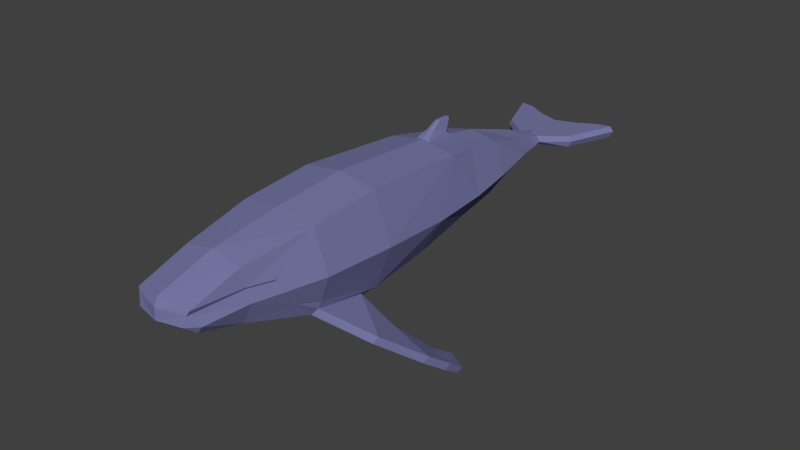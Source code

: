 # Source: Whale.blend  (saved by Blender 3.4.6; exported with 4.5.12 LTS)
import bpy
from mathutils import Matrix  # noqa: F401  (used for matrix-valued properties, if any)

bpy.ops.wm.read_factory_settings(use_empty=True)
scene = bpy.context.scene
scene.name = 'Scene'

# ---- collections
col_collection_1 = bpy.data.collections.new('Collection 1'); scene.collection.children.link(col_collection_1)

# ---- materials (node trees are filled in below, after node groups)
mat_top = bpy.data.materials.new('Top')
mat_top.alpha_threshold = 0.0
mat_top.diffuse_color = (0.1869, 0.1907, 0.3844, 1.0)
mat_top.roughness = 0.5

# ---- material node trees

# ---- world
world_world = bpy.data.worlds.new('World'); scene.world = world_world
world_world.color = (0.05088, 0.05088, 0.05088)
world_world.use_sun_shadow = False
world_world.sun_shadow_jitter_overblur = 0.0
world_world.cycles.sampling_method = 'NONE'
world_world.cycles.sample_map_resolution = 256
world_world.light_settings.ao_factor = 0.7238

# ---- meshes
me_cylinder = bpy.data.meshes.new('Cylinder')
me_cylinder.from_pydata([(0.7071, 0.1336, -0.7825), (0.6276, 1.372, -0.7031), (1.0, 0.1336, -4.57e-08), (0.9221, 1.517, -0.1028), (0.7071, 0.1336, 0.8903), (0.6452, 2.134, 0.7555), (0.4167, 3.544, -0.4935), (0.7141, 3.544, -0.04952), (0.4833, 3.544, 0.4955), (0.2638, 4.521, -0.3218), (0.4873, 4.521, -0.0512), (0.2705, 4.521, 0.1802), (0.1303, 5.118, -0.2413), (0.2977, 5.118, -0.1554), (0.183, 5.118, 0.01618), (0.1004, 5.347, -0.2337), (0.25, 5.347, -0.1559), (0.1793, 5.347, -0.05302), (0.6494, 5.719, -0.05543), (0.7109, 5.719, -0.1505), (0.6494, 5.719, -0.2707), (1.003, 6.644, -0.2707), (0.3939, 6.391, -0.2707), (1.062, 6.658, -0.1487), (1.003, 6.644, -0.05543), (0.3861, 6.389, -0.05543), (0.4087, 6.394, -0.1597), (0.7988, 5.954, -0.15), (0.8867, 6.189, -0.1496), (0.9746, 6.423, -0.1491), (0.9146, 6.413, -0.05543), (0.8262, 6.182, -0.05543), (0.7378, 5.95, -0.05543), (0.9146, 6.413, -0.2707), (0.8262, 6.182, -0.2707), (0.7378, 5.95, -0.2707), (0.282, 5.644, -0.05543), (0.4495, 6.081, -0.05543), (0.3912, 6.264, -0.05543), (0.4082, 5.884, -0.05543), (0.3897, 5.88, -0.2707), (0.3916, 6.249, -0.2707), (0.2608, 5.641, -0.2707), (0.4396, 6.063, -0.2707), (0.5642, 2.761, 0.6426), (0.0626, 2.357, 0.9662), (0.9623, -1.188, 0.05643), (0.7071, -1.188, 0.7817), (0.8181, 2.637, -0.1114), (0.5443, -2.461, 0.6126), (0.1317, 2.134, 0.8428), (0.1442, 2.761, 0.7243), (0.5203, -3.363, 0.3346), (0.5221, 2.684, -0.5394), (0.798, -1.188, -0.4085), (0.6126, -2.461, 0.323), (0.8371, -1.794, 0.07732), (0.7625, -1.595, -0.257), (0.7256, -1.961, 0.2812), (0.6308, -0.2113, -0.8552), (0.6873, -1.293, -0.6319), (0.5371, -2.439, -0.2811), (0.68, -2.439, 0.08236), (0.8072, -1.839, 0.06092), (0.5196, -3.252, -0.05208), (0.6132, -3.257, 0.07906), (0.4779, -3.395, 0.2542), (0.4386, -3.438, 0.08102), (0.7712, -1.223, -0.5245), (0.6, -2.439, 0.29), (0.7043, -1.989, 0.251), (0.7384, -1.659, -0.2509), (0.1004, 2.654, 0.8805), (0.04682, 2.536, 1.076), (0.06167, 2.772, 1.07), (0.6947, -0.2036, -0.7644), (1.17, -0.09294, -1.266), (1.463, -0.8293, -1.043), (1.526, -0.7612, -0.9354), (1.23, -0.07427, -1.175), (1.528, 0.3994, -1.788), (1.879, -0.1463, -1.564), (1.931, -0.06963, -1.457), (1.584, 0.4267, -1.697), (1.643, 0.8257, -2.06), (1.984, 0.2649, -1.86), (2.031, 0.3338, -1.746), (1.695, 0.8465, -1.965), (1.978, 0.6067, -2.094), (2.019, 0.6641, -1.995), (0.7641, 6.606, -0.05543), (0.7743, 6.609, -0.2707), (0.7685, 6.602, -0.1542), (4.441e-16, 0.1336, -1.0), (9.984e-17, 1.372, -0.8485), (-0.7071, 0.1336, -0.7825), (-0.6276, 1.372, -0.7031), (-1.0, 0.1336, -4.57e-08), (-0.9221, 1.517, -0.1028), (-0.7071, 0.1336, 0.8903), (-0.6452, 2.134, 0.7555), (1.323e-23, 0.1336, 1.0), (-4.497e-16, 2.134, 0.8652), (-0.4167, 3.544, -0.4935), (-4.242e-16, 3.544, -0.6033), (-0.7141, 3.544, -0.04952), (-0.4833, 3.544, 0.4955), (-7.128e-16, 3.544, 0.6052), (-0.2638, 4.521, -0.3218), (-6.274e-16, 4.521, -0.4315), (-0.4873, 4.521, -0.0512), (-0.2705, 4.521, 0.1802), (-8.172e-16, 4.521, 0.2899), (-0.1303, 5.118, -0.2413), (-7.598e-16, 5.118, -0.3228), (-0.2977, 5.118, -0.1554), (-0.183, 5.118, 0.01618), (-8.486e-16, 5.118, 0.07699), (-0.1004, 5.347, -0.2337), (-8.191e-16, 5.347, -0.2854), (-0.25, 5.347, -0.1559), (-0.1793, 5.347, -0.05302), (-8.773e-16, 5.347, -0.02331), (-8.904e-16, 5.654, -0.2707), (-0.6494, 5.719, -0.05543), (-0.7109, 5.719, -0.1505), (-9.382e-16, 5.654, -0.05543), (-0.6494, 5.719, -0.2707), (-1.003, 6.644, -0.2707), (-1.024e-15, 6.254, -0.2707), (-1.047e-15, 6.254, -0.1673), (-1.071e-15, 6.254, -0.05543), (-0.3939, 6.391, -0.2707), (-1.062, 6.658, -0.1487), (-1.003, 6.644, -0.05543), (-0.3861, 6.389, -0.05543), (-0.4087, 6.394, -0.1597), (-0.7988, 5.954, -0.15), (-0.8867, 6.189, -0.1496), (-0.9746, 6.423, -0.1491), (-0.9146, 6.413, -0.05543), (-0.8262, 6.182, -0.05543), (-0.7378, 5.95, -0.05543), (-0.9146, 6.413, -0.2707), (-0.8262, 6.182, -0.2707), (-0.7378, 5.95, -0.2707), (-9.678e-16, 5.787, -0.05543), (-1.011e-15, 5.98, -0.05543), (-1.044e-15, 6.132, -0.05543), (-0.282, 5.644, -0.05543), (-0.4495, 6.081, -0.05543), (-0.3912, 6.264, -0.05543), (-0.4082, 5.884, -0.05543), (-9.873e-16, 6.09, -0.2707), (-9.519e-16, 5.931, -0.2707), (-9.186e-16, 5.781, -0.2707), (-0.3897, 5.88, -0.2707), (-0.3916, 6.249, -0.2707), (-0.2608, 5.641, -0.2707), (-0.4396, 6.063, -0.2707), (-0.5642, 2.761, 0.6426), (-0.0626, 2.357, 0.9662), (-0.9623, -1.188, 0.05643), (-0.7071, -1.188, 0.7817), (3.176e-16, -1.188, 0.8914), (-0.8181, 2.637, -0.1114), (-5.235e-16, 2.35, 0.9808), (-5.764e-16, 2.694, 0.8756), (-0.5443, -2.461, 0.6126), (6.378e-16, -2.461, 0.7223), (-2.331e-16, 2.684, -0.661), (-0.1317, 2.134, 0.8428), (-0.1442, 2.761, 0.7243), (-0.5203, -3.363, 0.3346), (9.256e-16, -3.458, 0.4226), (-5.638e-16, 2.761, 0.7523), (-0.5221, 2.684, -0.5394), (-0.798, -1.188, -0.4085), (-0.6126, -2.461, 0.323), (-0.8371, -1.794, 0.07732), (-0.7625, -1.595, -0.257), (-0.7256, -1.961, 0.2812), (4.841e-16, -0.06284, -0.9836), (-0.6308, -0.2113, -0.8552), (-0.6873, -1.293, -0.6319), (7.018e-16, -1.293, -0.7343), (8.785e-16, -2.439, -0.3834), (-0.5371, -2.439, -0.2811), (-0.68, -2.439, 0.08236), (1.008e-15, -3.252, -0.1544), (-0.8072, -1.839, 0.06092), (-0.5196, -3.252, -0.05208), (-0.6132, -3.257, 0.07906), (-0.4779, -3.395, 0.2542), (9.746e-16, -3.527, 0.2708), (1.02e-15, -3.536, 0.07467), (-0.4386, -3.438, 0.08102), (-0.7712, -1.223, -0.5245), (-0.6, -2.439, 0.29), (-0.7043, -1.989, 0.251), (-0.7384, -1.659, -0.2509), (-0.1004, 2.654, 0.8805), (-5.878e-16, 2.53, 1.091), (-0.04682, 2.536, 1.076), (-0.06167, 2.772, 1.07), (-6.47e-16, 2.806, 1.081), (-0.6947, -0.2036, -0.7644), (-1.17, -0.09294, -1.266), (-1.463, -0.8293, -1.043), (-1.526, -0.7612, -0.9354), (-1.23, -0.07427, -1.175), (-1.528, 0.3994, -1.788), (-1.879, -0.1463, -1.564), (-1.931, -0.06963, -1.457), (-1.584, 0.4267, -1.697), (-1.643, 0.8257, -2.06), (-1.984, 0.2649, -1.86), (-2.031, 0.3338, -1.746), (-1.695, 0.8465, -1.965), (-1.978, 0.6067, -2.094), (-2.019, 0.6641, -1.995), (-0.7641, 6.606, -0.05543), (-0.7743, 6.609, -0.2707), (-0.7685, 6.602, -0.1542)], [], [(93, 94, 1, 0), (0, 1, 3, 2), (2, 3, 5, 4), (4, 5, 50, 102, 101), (53, 170, 104, 6), (45, 72, 73), (44, 48, 7, 8), (175, 51, 44, 8, 107), (48, 53, 6, 7), (112, 11, 14, 117), (8, 7, 10, 11), (6, 104, 109, 9), (107, 8, 11, 112), (7, 6, 9, 10), (10, 9, 12, 13), (11, 10, 13, 14), (9, 109, 114, 12), (14, 13, 16, 17), (13, 12, 15, 16), (117, 14, 17, 122), (12, 114, 119, 15), (17, 18, 36), (38, 30, 24, 90), (15, 119, 123), (122, 17, 126), (17, 16, 19, 18), (155, 40, 42, 123), (19, 20, 35, 27), (30, 29, 23, 24), (29, 33, 21, 23), (22, 129, 130, 26), (16, 15, 20, 19), (28, 34, 33, 29), (26, 130, 131, 25), (27, 35, 34, 28), (23, 92, 90, 24), (21, 91, 92, 23), (32, 27, 28, 31), (15, 123, 42), (18, 19, 27, 32), (31, 28, 29, 30), (36, 18, 32, 39), (39, 32, 31, 37), (37, 31, 30, 38), (148, 38, 25, 131), (126, 36, 39, 146), (146, 39, 37, 147), (126, 17, 36), (147, 37, 38, 148), (129, 22, 41, 153), (153, 41, 43, 154), (154, 43, 40, 155), (43, 34, 35, 40), (40, 35, 20, 42), (20, 15, 42), (91, 21, 33, 41), (41, 33, 34, 43), (2, 4, 47, 46), (4, 101, 164, 47), (51, 175, 167, 72), (49, 169, 174, 52), (1, 94, 170, 53), (5, 3, 48, 44), (47, 164, 169, 49), (50, 5, 44, 51), (3, 1, 53, 48), (93, 0, 59, 182), (52, 174, 194, 66), (55, 52, 66, 69), (56, 58, 70, 63), (0, 2, 46, 54), (47, 49, 55, 58), (55, 49, 52), (46, 47, 58, 56), (58, 55, 69, 70), (54, 57, 71, 68), (57, 56, 63, 71), (0, 54, 68, 75), (54, 46, 56, 57), (182, 59, 60, 185), (70, 69, 62), (185, 60, 61, 186), (195, 67, 66, 194), (61, 62, 65, 64), (62, 69, 66, 65), (186, 61, 64, 189), (65, 66, 67), (189, 64, 67, 195), (64, 65, 67), (63, 70, 62), (61, 60, 71, 62), (62, 71, 63), (60, 68, 71), (102, 50, 45, 166), (50, 51, 72, 45), (202, 73, 74, 205), (166, 45, 73, 202), (72, 167, 205, 74), (72, 74, 73), (75, 68, 78, 79), (59, 0, 75), (79, 78, 82, 83), (68, 60, 77, 78), (59, 75, 79, 76), (60, 59, 76, 77), (80, 83, 87, 84), (78, 77, 81, 82), (76, 79, 83, 80), (77, 76, 80, 81), (85, 88, 89, 86), (81, 80, 84, 85), (83, 82, 86, 87), (82, 81, 85, 86), (88, 84, 87, 89), (87, 86, 89), (85, 84, 88), (25, 38, 90), (91, 22, 26, 92), (22, 91, 41), (92, 26, 25, 90), (93, 95, 96, 94), (95, 97, 98, 96), (97, 99, 100, 98), (99, 101, 102, 171, 100), (176, 103, 104, 170), (161, 203, 201), (160, 106, 105, 165), (175, 107, 106, 160, 172), (165, 105, 103, 176), (112, 117, 116, 111), (106, 111, 110, 105), (103, 108, 109, 104), (107, 112, 111, 106), (105, 110, 108, 103), (110, 115, 113, 108), (111, 116, 115, 110), (108, 113, 114, 109), (116, 121, 120, 115), (115, 120, 118, 113), (117, 122, 121, 116), (113, 118, 119, 114), (121, 149, 124), (151, 221, 134, 140), (118, 123, 119), (122, 126, 121), (121, 124, 125, 120), (155, 123, 158, 156), (125, 137, 145, 127), (140, 134, 133, 139), (139, 133, 128, 143), (132, 136, 130, 129), (120, 125, 127, 118), (138, 139, 143, 144), (136, 135, 131, 130), (137, 138, 144, 145), (133, 134, 221, 223), (128, 133, 223, 222), (142, 141, 138, 137), (118, 158, 123), (124, 142, 137, 125), (141, 140, 139, 138), (149, 152, 142, 124), (152, 150, 141, 142), (150, 151, 140, 141), (148, 131, 135, 151), (126, 146, 152, 149), (146, 147, 150, 152), (126, 149, 121), (147, 148, 151, 150), (129, 153, 157, 132), (153, 154, 159, 157), (154, 155, 156, 159), (159, 156, 145, 144), (156, 158, 127, 145), (127, 158, 118), (222, 157, 143, 128), (157, 159, 144, 143), (97, 162, 163, 99), (99, 163, 164, 101), (172, 201, 167, 175), (168, 173, 174, 169), (96, 176, 170, 94), (100, 160, 165, 98), (163, 168, 169, 164), (171, 172, 160, 100), (98, 165, 176, 96), (93, 182, 183, 95), (173, 193, 194, 174), (178, 198, 193, 173), (179, 190, 199, 181), (95, 177, 162, 97), (163, 181, 178, 168), (178, 173, 168), (162, 179, 181, 163), (181, 199, 198, 178), (177, 197, 200, 180), (180, 200, 190, 179), (95, 206, 197, 177), (177, 180, 179, 162), (182, 185, 184, 183), (199, 188, 198), (185, 186, 187, 184), (195, 194, 193, 196), (187, 191, 192, 188), (188, 192, 193, 198), (186, 189, 191, 187), (192, 196, 193), (189, 195, 196, 191), (191, 196, 192), (190, 188, 199), (187, 188, 200, 184), (188, 190, 200), (184, 200, 197), (102, 166, 161, 171), (171, 161, 201, 172), (202, 205, 204, 203), (166, 202, 203, 161), (201, 204, 205, 167), (201, 203, 204), (206, 210, 209, 197), (183, 206, 95), (210, 214, 213, 209), (197, 209, 208, 184), (183, 207, 210, 206), (184, 208, 207, 183), (211, 215, 218, 214), (209, 213, 212, 208), (207, 211, 214, 210), (208, 212, 211, 207), (216, 217, 220, 219), (212, 216, 215, 211), (214, 218, 217, 213), (213, 217, 216, 212), (219, 220, 218, 215), (218, 220, 217), (216, 219, 215), (135, 221, 151), (222, 223, 136, 132), (132, 157, 222), (223, 221, 135, 136)])
me_cylinder.polygons.foreach_set('material_index', [0, 0, 0, 0, 0, 0, 0, 0, 0, 0, 0, 0, 0, 0, 0, 0, 0, 0, 0, 0, 0, 0, 0, 0, 0, 0, 0, 0, 0, 0, 0, 0, 0, 0, 0, 0, 0, 0, 0, 0, 0, 0, 0, 0, 0, 0, 0, 0, 0, 0, 0, 0, 0, 0, 0, 0, 0, 0, 0, 0, 0, 0, 0, 0, 0, 0, 0, 0, 0, 0, 0, 0, 0, 0, 0, 0, 0, 0, 0, 1, 1, 1, 1, 1, 1, 1, 1, 1, 1, 1, 1, 1, 0, 0, 0, 0, 0, 0, 0, 0, 0, 0, 0, 0, 0, 0, 0, 0, 0, 0, 0, 0, 0, 0, 0, 0, 0, 0, 0, 0, 0, 0, 0, 0, 0, 0, 0, 0, 0, 0, 0, 0, 0, 0, 0, 0, 0, 0, 0, 0, 0, 0, 0, 0, 0, 0, 0, 0, 0, 0, 0, 0, 0, 0, 0, 0, 0, 0, 0, 0, 0, 0, 0, 0, 0, 0, 0, 0, 0, 0, 0, 0, 0, 0, 0, 0, 0, 0, 0, 0, 0, 0, 0, 0, 0, 0, 0, 0, 0, 0, 0, 0, 0, 0, 0, 0, 0, 0, 0, 1, 1, 1, 1, 1, 1, 1, 1, 1, 1, 1, 1, 1, 0, 0, 0, 0, 0, 0, 0, 0, 0, 0, 0, 0, 0, 0, 0, 0, 0, 0, 0, 0, 0, 0, 0, 0, 0, 0, 0, 0])
_uv = me_cylinder.uv_layers.new(name='UVMap')
_uv.uv.foreach_set('vector', [0.1947, 0.4346, 0.2657, 0.3411, 0.3155, 0.382, 0.2458, 0.4722, 0.2458, 0.4722, 0.3155, 0.382, 0.3765, 0.4116, 0.3009, 0.5162, 0.3009, 0.5162, 0.3765, 0.4116, 0.4936, 0.4197, 0.3607, 0.5718, 0.3607, 0.5718, 0.4936, 0.4197, 0.5468, 0.4526, 0.5573, 0.4638, 0.4042, 0.62, 0.4051, 0.276, 0.3613, 0.236, 0.4287, 0.1684, 0.462, 0.2013, 0.5764, 0.4403, 0.5902, 0.4019, 0.5984, 0.4303, 0.5314, 0.3551, 0.4466, 0.3156, 0.5077, 0.2373, 0.5648, 0.2688, 0.6, 0.378, 0.5816, 0.376, 0.5314, 0.3551, 0.5648, 0.2688, 0.6192, 0.2811, 0.4466, 0.3156, 0.4051, 0.276, 0.462, 0.2013, 0.5077, 0.2373, 0.6327, 0.1617, 0.5993, 0.1542, 0.6173, 0.08192, 0.6395, 0.08682, 0.5648, 0.2688, 0.5077, 0.2373, 0.565, 0.1412, 0.5993, 0.1542, 0.462, 0.2013, 0.4287, 0.1684, 0.5107, 0.0925, 0.5344, 0.1156, 0.6192, 0.2811, 0.5648, 0.2688, 0.5993, 0.1542, 0.6327, 0.1617, 0.5077, 0.2373, 0.462, 0.2013, 0.5344, 0.1156, 0.565, 0.1412, 0.565, 0.1412, 0.5344, 0.1156, 0.5776, 0.05696, 0.5942, 0.07235, 0.5993, 0.1542, 0.565, 0.1412, 0.5942, 0.07235, 0.6173, 0.08192, 0.5344, 0.1156, 0.5107, 0.0925, 0.5641, 0.04462, 0.5776, 0.05696, 0.6173, 0.08192, 0.5942, 0.07235, 0.6086, 0.04833, 0.6219, 0.05414, 0.5942, 0.07235, 0.5776, 0.05696, 0.594, 0.03507, 0.6086, 0.04833, 0.6395, 0.08682, 0.6173, 0.08192, 0.6219, 0.05414, 0.6425, 0.05801, 0.5776, 0.05696, 0.5641, 0.04462, 0.5843, 0.02604, 0.594, 0.03507, 0.8708, 0.4726, 0.9079, 0.4259, 0.9003, 0.4625, 0.9621, 0.4517, 0.977, 0.3996, 1.0, 0.3909, 0.9961, 0.4146, 0.8264, 0.1443, 0.8262, 0.1327, 0.8582, 0.1327, 0.8705, 0.4906, 0.8708, 0.4726, 0.9013, 0.4906, 0.8128, 0.1642, 0.8243, 0.1614, 0.8586, 0.2031, 0.8495, 0.2076, 0.8714, 0.1327, 0.8799, 0.172, 0.8569, 0.159, 0.8582, 0.1327, 0.8586, 0.2031, 0.864, 0.1931, 0.8816, 0.2054, 0.876, 0.2172, 0.9095, 0.2525, 0.9179, 0.2447, 0.9402, 0.2576, 0.9317, 0.2653, 0.9179, 0.2447, 0.922, 0.2318, 0.9439, 0.2439, 0.9402, 0.2576, 0.931, 0.1801, 0.9235, 0.1327, 0.9352, 0.1327, 0.943, 0.1791, 0.8243, 0.1614, 0.8264, 0.1443, 0.864, 0.1931, 0.8586, 0.2031, 0.8965, 0.2313, 0.9015, 0.2187, 0.922, 0.2318, 0.9179, 0.2447, 0.943, 0.1791, 0.9352, 0.1327, 0.9476, 0.1327, 0.9531, 0.1749, 0.876, 0.2172, 0.8816, 0.2054, 0.9015, 0.2187, 0.8965, 0.2313, 0.9568, 0.2487, 0.953, 0.2193, 0.9626, 0.2174, 0.9654, 0.2416, 0.9439, 0.2439, 0.9421, 0.2217, 0.953, 0.2193, 0.9568, 0.2487, 0.8672, 0.2244, 0.876, 0.2172, 0.8965, 0.2313, 0.888, 0.239, 0.8264, 0.1443, 0.8582, 0.1327, 0.8569, 0.159, 0.8495, 0.2076, 0.8586, 0.2031, 0.876, 0.2172, 0.8672, 0.2244, 0.888, 0.239, 0.8965, 0.2313, 0.9179, 0.2447, 0.9095, 0.2525, 0.9003, 0.4625, 0.9079, 0.4259, 0.9309, 0.4172, 0.9243, 0.45, 0.9243, 0.45, 0.9309, 0.4172, 0.9539, 0.4084, 0.9439, 0.4459, 0.9439, 0.4459, 0.9539, 0.4084, 0.977, 0.3996, 0.9621, 0.4517, 0.9489, 0.4906, 0.9621, 0.4517, 0.9745, 0.4522, 0.9611, 0.4906, 0.9013, 0.4906, 0.9003, 0.4625, 0.9243, 0.45, 0.9146, 0.4906, 0.9146, 0.4906, 0.9243, 0.45, 0.9439, 0.4459, 0.9338, 0.4906, 0.9013, 0.4906, 0.8708, 0.4726, 0.9003, 0.4625, 0.9338, 0.4906, 0.9439, 0.4459, 0.9621, 0.4517, 0.9489, 0.4906, 0.9235, 0.1327, 0.931, 0.1801, 0.9168, 0.1768, 0.9043, 0.1327, 0.9043, 0.1327, 0.9168, 0.1768, 0.8973, 0.1789, 0.8871, 0.1327, 0.8871, 0.1327, 0.8973, 0.1789, 0.8799, 0.172, 0.8714, 0.1327, 0.8973, 0.1789, 0.9015, 0.2187, 0.8816, 0.2054, 0.8799, 0.172, 0.8799, 0.172, 0.8816, 0.2054, 0.864, 0.1931, 0.8569, 0.159, 0.864, 0.1931, 0.8264, 0.1443, 0.8569, 0.159, 0.9421, 0.2217, 0.9439, 0.2439, 0.922, 0.2318, 0.9168, 0.1768, 0.9168, 0.1768, 0.922, 0.2318, 0.9015, 0.2187, 0.8973, 0.1789, 0.3009, 0.5162, 0.3607, 0.5718, 0.2741, 0.6405, 0.233, 0.5972, 0.3607, 0.5718, 0.4042, 0.62, 0.3084, 0.6923, 0.2741, 0.6405, 0.5816, 0.376, 0.6, 0.378, 0.6033, 0.3945, 0.5902, 0.4019, 0.195, 0.6966, 0.2121, 0.735, 0.1421, 0.7508, 0.1491, 0.721, 0.3155, 0.382, 0.2657, 0.3411, 0.3613, 0.236, 0.4051, 0.276, 0.4936, 0.4197, 0.3765, 0.4116, 0.4466, 0.3156, 0.5314, 0.3551, 0.2741, 0.6405, 0.3084, 0.6923, 0.2121, 0.735, 0.195, 0.6966, 0.5468, 0.4526, 0.4936, 0.4197, 0.5314, 0.3551, 0.5816, 0.376, 0.3765, 0.4116, 0.3155, 0.382, 0.4051, 0.276, 0.4466, 0.3156, 0.1947, 0.4346, 0.2458, 0.4722, 0.2222, 0.4894, 0.1856, 0.4493, 0.1491, 0.721, 0.1421, 0.7508, 0.1305, 0.751, 0.1435, 0.7203, 0.1804, 0.6814, 0.1491, 0.721, 0.1435, 0.7203, 0.1794, 0.6786, 0.2018, 0.6308, 0.2032, 0.6524, 0.1998, 0.6527, 0.1982, 0.6327, 0.2458, 0.4722, 0.3009, 0.5162, 0.233, 0.5972, 0.2044, 0.5724, 0.2741, 0.6405, 0.195, 0.6966, 0.1804, 0.6814, 0.2032, 0.6524, 0.1804, 0.6814, 0.195, 0.6966, 0.1491, 0.721, 0.233, 0.5972, 0.2741, 0.6405, 0.2032, 0.6524, 0.2018, 0.6308, 0.2032, 0.6524, 0.1804, 0.6814, 0.1794, 0.6786, 0.1998, 0.6527, 0.2044, 0.5724, 0.1917, 0.6033, 0.1882, 0.6072, 0.1957, 0.5686, 0.1917, 0.6033, 0.2018, 0.6308, 0.1982, 0.6327, 0.1882, 0.6072, 0.2458, 0.4722, 0.2044, 0.5724, 0.1957, 0.5686, 0.2296, 0.4943, 0.2044, 0.5724, 0.233, 0.5972, 0.2018, 0.6308, 0.1917, 0.6033, 0.1856, 0.4493, 0.2222, 0.4894, 0.1839, 0.5666, 0.1335, 0.5415, 0.1998, 0.6527, 0.1794, 0.6786, 0.1679, 0.6677, 0.1335, 0.5415, 0.1839, 0.5666, 0.1435, 0.6513, 0.1003, 0.6403, 0.1107, 0.7493, 0.133, 0.7177, 0.1435, 0.7203, 0.1305, 0.751, 0.1435, 0.6513, 0.1679, 0.6677, 0.1408, 0.707, 0.1327, 0.7037, 0.1679, 0.6677, 0.1794, 0.6786, 0.1435, 0.7203, 0.1408, 0.707, 0.1003, 0.6403, 0.1435, 0.6513, 0.1327, 0.7037, 0.09588, 0.7121, 0.1408, 0.707, 0.1435, 0.7203, 0.133, 0.7177, 0.09588, 0.7121, 0.1327, 0.7037, 0.133, 0.7177, 0.1107, 0.7493, 0.1327, 0.7037, 0.1408, 0.707, 0.133, 0.7177, 0.1982, 0.6327, 0.1998, 0.6527, 0.1679, 0.6677, 0.1435, 0.6513, 0.1839, 0.5666, 0.1882, 0.6072, 0.1679, 0.6677, 0.1679, 0.6677, 0.1882, 0.6072, 0.1982, 0.6327, 0.1839, 0.5666, 0.1957, 0.5686, 0.1882, 0.6072, 0.5573, 0.4638, 0.5468, 0.4526, 0.5764, 0.4403, 0.5807, 0.4467, 0.5468, 0.4526, 0.5816, 0.376, 0.5902, 0.4019, 0.5764, 0.4403, 0.6017, 0.4348, 0.5984, 0.4303, 0.6119, 0.4143, 0.6194, 0.4139, 0.5807, 0.4467, 0.5764, 0.4403, 0.5984, 0.4303, 0.6017, 0.4348, 0.5902, 0.4019, 0.6033, 0.3945, 0.6194, 0.4139, 0.6119, 0.4143, 0.5902, 0.4019, 0.6119, 0.4143, 0.5984, 0.4303, 0.8705, 0.5094, 0.8269, 0.621, 0.7734, 0.5407, 0.8029, 0.4683, 0.2222, 0.4894, 0.2458, 0.4722, 0.2296, 0.4943, 0.8029, 0.4683, 0.7734, 0.5407, 0.7279, 0.4735, 0.7327, 0.4083, 0.8269, 0.621, 0.8171, 0.6341, 0.7641, 0.5498, 0.7734, 0.5407, 0.6922, 0.6312, 0.6796, 0.6341, 0.6639, 0.5559, 0.6762, 0.5519, 0.8171, 0.6341, 0.6922, 0.6312, 0.6762, 0.5519, 0.7641, 0.5498, 0.6574, 0.4601, 0.6457, 0.4632, 0.6425, 0.4042, 0.6545, 0.4011, 0.7734, 0.5407, 0.7641, 0.5498, 0.7184, 0.4814, 0.7279, 0.4735, 0.6762, 0.5519, 0.6639, 0.5559, 0.6457, 0.4632, 0.6574, 0.4601, 0.7641, 0.5498, 0.6762, 0.5519, 0.6574, 0.4601, 0.7184, 0.4814, 0.6968, 0.4481, 0.6873, 0.4308, 0.691, 0.4288, 0.7053, 0.4421, 0.7184, 0.4814, 0.6574, 0.4601, 0.6545, 0.4011, 0.6968, 0.4481, 0.7327, 0.4083, 0.7279, 0.4735, 0.7053, 0.4421, 0.6721, 0.3909, 0.7279, 0.4735, 0.7184, 0.4814, 0.6968, 0.4481, 0.7053, 0.4421, 0.6873, 0.4308, 0.6545, 0.4011, 0.6721, 0.3909, 0.691, 0.4288, 0.6721, 0.3909, 0.7053, 0.4421, 0.691, 0.4288, 0.6968, 0.4481, 0.6545, 0.4011, 0.6873, 0.4308, 0.9745, 0.4522, 0.9621, 0.4517, 0.9961, 0.4146, 0.9421, 0.2217, 0.931, 0.1801, 0.943, 0.1791, 0.953, 0.2193, 0.931, 0.1801, 0.9421, 0.2217, 0.9168, 0.1768, 0.953, 0.2193, 0.943, 0.1791, 0.9531, 0.1749, 0.9626, 0.2174, 0.1947, 0.4346, 0.1352, 0.3998, 0.2136, 0.2979, 0.2657, 0.3411, 0.1352, 0.3998, 0.05849, 0.3537, 0.1702, 0.2343, 0.2136, 0.2979, 0.5127, 0.7629, 0.4501, 0.6763, 0.6117, 0.5186, 0.6425, 0.6506, 0.4501, 0.6763, 0.4042, 0.62, 0.5573, 0.4638, 0.5681, 0.4741, 0.6117, 0.5186, 0.3183, 0.193, 0.3963, 0.1334, 0.4287, 0.1684, 0.3613, 0.236, 0.6575, 0.2953, 0.6481, 0.2779, 0.6677, 0.2634, 0.7317, 0.2623, 0.7507, 0.1849, 0.8077, 0.1894, 0.8117, 0.2781, 0.6732, 0.2428, 0.707, 0.1683, 0.7507, 0.1849, 0.7317, 0.2623, 0.6865, 0.2506, 0.2749, 0.1506, 0.36, 0.08361, 0.3963, 0.1334, 0.3183, 0.193, 0.7491, 0.0784, 0.7744, 0.02204, 0.7923, 0.02767, 0.7763, 0.08707, 0.7507, 0.1849, 0.7763, 0.08707, 0.8068, 0.09195, 0.8077, 0.1894, 0.3963, 0.1334, 0.4899, 0.06643, 0.5107, 0.0925, 0.4287, 0.1684, 0.707, 0.1683, 0.7491, 0.0784, 0.7763, 0.08707, 0.7507, 0.1849, 0.36, 0.08361, 0.4669, 0.03188, 0.4899, 0.06643, 0.3963, 0.1334, 0.4669, 0.03188, 0.5396, 0.01258, 0.5531, 0.03011, 0.4899, 0.06643, 0.7763, 0.08707, 0.7923, 0.02767, 0.8123, 0.03027, 0.8068, 0.09195, 0.4899, 0.06643, 0.5531, 0.03011, 0.5641, 0.04462, 0.5107, 0.0925, 0.7923, 0.02767, 0.8008, 0.005923, 0.8128, 0.007565, 0.8123, 0.03027, 0.5396, 0.01258, 0.564, 0.0, 0.5761, 0.01564, 0.5531, 0.03011, 0.7744, 0.02204, 0.7843, 0.0, 0.8008, 0.005923, 0.7923, 0.02767, 0.5531, 0.03011, 0.5761, 0.01564, 0.5843, 0.02604, 0.5641, 0.04462, 0.8708, 0.5087, 0.9003, 0.5188, 0.9079, 0.5554, 0.9621, 0.5296, 0.9961, 0.5666, 1.0, 0.5904, 0.977, 0.5816, 0.8264, 0.121, 0.8582, 0.1327, 0.8262, 0.1327, 0.8705, 0.4906, 0.9013, 0.4906, 0.8708, 0.5087, 0.8128, 0.1012, 0.8495, 0.05774, 0.8586, 0.06218, 0.8243, 0.1039, 0.8714, 0.1327, 0.8582, 0.1327, 0.8569, 0.1063, 0.8799, 0.09328, 0.8586, 0.06218, 0.876, 0.04815, 0.8816, 0.05995, 0.864, 0.07221, 0.9095, 0.0128, 0.9317, 0.0, 0.9402, 0.00777, 0.9179, 0.02058, 0.9179, 0.02058, 0.9402, 0.00777, 0.9439, 0.0214, 0.922, 0.03353, 0.931, 0.08527, 0.943, 0.08618, 0.9352, 0.1327, 0.9235, 0.1327, 0.8243, 0.1039, 0.8586, 0.06218, 0.864, 0.07221, 0.8264, 0.121, 0.8965, 0.03403, 0.9179, 0.02058, 0.922, 0.03353, 0.9015, 0.04663, 0.943, 0.08618, 0.9531, 0.09046, 0.9476, 0.1327, 0.9352, 0.1327, 0.876, 0.04815, 0.8965, 0.03403, 0.9015, 0.04663, 0.8816, 0.05995, 0.9568, 0.01661, 0.9654, 0.02371, 0.9626, 0.04792, 0.953, 0.04601, 0.9439, 0.0214, 0.9568, 0.01661, 0.953, 0.04601, 0.9421, 0.04364, 0.8672, 0.04097, 0.888, 0.02636, 0.8965, 0.03403, 0.876, 0.04815, 0.8264, 0.121, 0.8569, 0.1063, 0.8582, 0.1327, 0.8495, 0.05774, 0.8672, 0.04097, 0.876, 0.04815, 0.8586, 0.06218, 0.888, 0.02636, 0.9095, 0.0128, 0.9179, 0.02058, 0.8965, 0.03403, 0.9003, 0.5188, 0.9243, 0.5313, 0.9309, 0.5641, 0.9079, 0.5554, 0.9243, 0.5313, 0.9439, 0.5354, 0.9539, 0.5729, 0.9309, 0.5641, 0.9439, 0.5354, 0.9621, 0.5296, 0.977, 0.5816, 0.9539, 0.5729, 0.9489, 0.4906, 0.9611, 0.4906, 0.9745, 0.5291, 0.9621, 0.5296, 0.9013, 0.4906, 0.9146, 0.4906, 0.9243, 0.5313, 0.9003, 0.5188, 0.9146, 0.4906, 0.9338, 0.4906, 0.9439, 0.5354, 0.9243, 0.5313, 0.9013, 0.4906, 0.9003, 0.5188, 0.8708, 0.5087, 0.9338, 0.4906, 0.9489, 0.4906, 0.9621, 0.5296, 0.9439, 0.5354, 0.9235, 0.1327, 0.9043, 0.1327, 0.9168, 0.0885, 0.931, 0.08527, 0.9043, 0.1327, 0.8871, 0.1327, 0.8973, 0.08646, 0.9168, 0.0885, 0.8871, 0.1327, 0.8714, 0.1327, 0.8799, 0.09328, 0.8973, 0.08646, 0.8973, 0.08646, 0.8799, 0.09328, 0.8816, 0.05995, 0.9015, 0.04663, 0.8799, 0.09328, 0.8569, 0.1063, 0.864, 0.07221, 0.8816, 0.05995, 0.864, 0.07221, 0.8569, 0.1063, 0.8264, 0.121, 0.9421, 0.04364, 0.9168, 0.0885, 0.922, 0.03353, 0.9439, 0.0214, 0.9168, 0.0885, 0.8973, 0.08646, 0.9015, 0.04663, 0.922, 0.03353, 0.5127, 0.7629, 0.366, 0.8317, 0.34, 0.7523, 0.4501, 0.6763, 0.4501, 0.6763, 0.34, 0.7523, 0.3084, 0.6923, 0.4042, 0.62, 0.6865, 0.2506, 0.6677, 0.2634, 0.6628, 0.252, 0.6732, 0.2428, 0.2229, 0.7807, 0.1535, 0.7859, 0.1421, 0.7508, 0.2121, 0.735, 0.2136, 0.2979, 0.3183, 0.193, 0.3613, 0.236, 0.2657, 0.3411, 0.7229, 0.3282, 0.7317, 0.2623, 0.8117, 0.2781, 0.8128, 0.3909, 0.34, 0.7523, 0.2229, 0.7807, 0.2121, 0.735, 0.3084, 0.6923, 0.6711, 0.3176, 0.6865, 0.2506, 0.7317, 0.2623, 0.7229, 0.3282, 0.1702, 0.2343, 0.2749, 0.1506, 0.3183, 0.193, 0.2136, 0.2979, 0.1947, 0.4346, 0.1856, 0.4493, 0.1314, 0.4337, 0.1352, 0.3998, 0.1535, 0.7859, 0.1459, 0.79, 0.1305, 0.751, 0.1421, 0.7508, 0.2207, 0.8077, 0.222, 0.8116, 0.1459, 0.79, 0.1535, 0.7859, 0.2928, 0.8367, 0.2869, 0.8384, 0.2677, 0.8175, 0.2713, 0.8143, 0.1352, 0.3998, 0.05741, 0.5024, 0.00661, 0.4917, 0.05849, 0.3537, 0.34, 0.7523, 0.2713, 0.8143, 0.2207, 0.8077, 0.2229, 0.7807, 0.2207, 0.8077, 0.1535, 0.7859, 0.2229, 0.7807, 0.366, 0.8317, 0.2928, 0.8367, 0.2713, 0.8143, 0.34, 0.7523, 0.2713, 0.8143, 0.2677, 0.8175, 0.222, 0.8116, 0.2207, 0.8077, 0.05741, 0.5024, 0.06775, 0.5081, 0.03816, 0.5496, 0.03874, 0.5425, 0.03874, 0.5425, 0.03816, 0.5496, 0.002345, 0.5663, 0.0, 0.5606, 0.1352, 0.3998, 0.1223, 0.4292, 0.06775, 0.5081, 0.05741, 0.5024, 0.05741, 0.5024, 0.03874, 0.5425, 0.0, 0.5606, 0.00661, 0.4917, 0.1856, 0.4493, 0.1335, 0.5415, 0.07804, 0.5177, 0.1314, 0.4337, 0.2677, 0.8175, 0.2205, 0.8329, 0.222, 0.8116, 0.1335, 0.5415, 0.1003, 0.6403, 0.04566, 0.6331, 0.07804, 0.5177, 0.1107, 0.7493, 0.1305, 0.751, 0.1459, 0.79, 0.1295, 0.7958, 0.04566, 0.6331, 0.04538, 0.7216, 0.0287, 0.7293, 0.001493, 0.6378, 0.2205, 0.8329, 0.149, 0.8122, 0.1459, 0.79, 0.222, 0.8116, 0.1003, 0.6403, 0.09588, 0.7121, 0.04538, 0.7216, 0.04566, 0.6331, 0.149, 0.8122, 0.1295, 0.7958, 0.1459, 0.79, 0.09588, 0.7121, 0.1107, 0.7493, 0.05326, 0.7484, 0.04538, 0.7216, 0.04538, 0.7216, 0.05326, 0.7484, 0.0287, 0.7293, 0.2869, 0.8384, 0.2205, 0.8329, 0.2677, 0.8175, 0.04566, 0.6331, 0.001493, 0.6378, 0.03816, 0.5496, 0.07804, 0.5177, 0.001493, 0.6378, 0.002345, 0.5663, 0.03816, 0.5496, 0.07804, 0.5177, 0.03816, 0.5496, 0.06775, 0.5081, 0.6586, 0.3203, 0.6515, 0.2974, 0.6575, 0.2953, 0.6711, 0.3176, 0.6711, 0.3176, 0.6575, 0.2953, 0.6677, 0.2634, 0.6865, 0.2506, 0.6437, 0.2791, 0.6425, 0.2566, 0.6473, 0.2606, 0.6481, 0.2779, 0.6515, 0.2974, 0.6437, 0.2791, 0.6481, 0.2779, 0.6575, 0.2953, 0.6677, 0.2634, 0.6473, 0.2606, 0.6425, 0.2566, 0.6628, 0.252, 0.6677, 0.2634, 0.6481, 0.2779, 0.6473, 0.2606, 0.6425, 0.7526, 0.7102, 0.7115, 0.7396, 0.784, 0.6861, 0.8643, 0.1314, 0.4337, 0.1223, 0.4292, 0.1352, 0.3998, 0.7102, 0.7115, 0.7803, 0.6515, 0.7851, 0.7167, 0.7396, 0.784, 0.6861, 0.8643, 0.7396, 0.784, 0.749, 0.793, 0.6959, 0.8773, 0.8208, 0.8745, 0.8368, 0.7951, 0.8491, 0.7991, 0.8334, 0.8773, 0.6959, 0.8773, 0.749, 0.793, 0.8368, 0.7951, 0.8208, 0.8745, 0.8556, 0.7034, 0.8585, 0.6444, 0.8705, 0.6474, 0.8673, 0.7064, 0.7396, 0.784, 0.7851, 0.7167, 0.7946, 0.7246, 0.749, 0.793, 0.8368, 0.7951, 0.8556, 0.7034, 0.8673, 0.7064, 0.8491, 0.7991, 0.749, 0.793, 0.7946, 0.7246, 0.8556, 0.7034, 0.8368, 0.7951, 0.8162, 0.6914, 0.8077, 0.6854, 0.822, 0.672, 0.8257, 0.6741, 0.7946, 0.7246, 0.8162, 0.6914, 0.8585, 0.6444, 0.8556, 0.7034, 0.7803, 0.6515, 0.8409, 0.6341, 0.8077, 0.6854, 0.7851, 0.7167, 0.7851, 0.7167, 0.8077, 0.6854, 0.8162, 0.6914, 0.7946, 0.7246, 0.8257, 0.6741, 0.822, 0.672, 0.8409, 0.6341, 0.8585, 0.6444, 0.8409, 0.6341, 0.822, 0.672, 0.8077, 0.6854, 0.8162, 0.6914, 0.8257, 0.6741, 0.8585, 0.6444, 0.9745, 0.5291, 0.9961, 0.5666, 0.9621, 0.5296, 0.9421, 0.04364, 0.953, 0.04601, 0.943, 0.08618, 0.931, 0.08527, 0.931, 0.08527, 0.9168, 0.0885, 0.9421, 0.04364, 0.953, 0.04601, 0.9626, 0.04792, 0.9531, 0.09046, 0.943, 0.08618])
me_cylinder.materials.append(mat_top)
me_cylinder.materials.append(mat_top)
me_cylinder.use_remesh_preserve_volume = False
me_cylinder.use_remesh_preserve_attributes = False
me_cylinder.use_mirror_vertex_groups = False
me_cylinder.update()
arm_armature = bpy.data.armatures.new('Armature')  # bones are not reproduced

# ---- objects
ob_armature = bpy.data.objects.new('Armature', arm_armature)
ob_whale = bpy.data.objects.new('Whale', me_cylinder)

# ---- transforms, parenting, visibility, modifiers, constraints
ob_armature.location = (0.0, 0.0, 0.0)
ob_armature.lineart.crease_threshold = 0.0
ob_whale.parent = ob_armature
ob_whale.location = (0.0, 0.0, 0.0)
ob_whale.lineart.crease_threshold = 0.0
_vg = ob_whale.vertex_groups.new(name='Root')
for _i, _w in zip([0, 1, 2, 3, 4, 5, 45, 46, 47, 50, 54, 56, 57, 59, 60, 63, 68, 71, 75, 76, 93, 94, 95, 96, 97, 98, 99, 100, 101, 102, 161, 162, 163, 164, 166, 171, 177, 180, 182, 183, 184, 185, 197, 200, 206, 207, 210], [0.7353, 0.1041, 0.2701, 0.05213, 0.8036, 0.02599, 0.004055, 0.05058, 0.09108, 0.03345, 0.08963, 0.002478, 0.04418, 0.5916, 0.08993, 0.0003339, 0.08824, 0.03185, 0.5725, 0.009636, 0.8892, 0.1042, 0.6809, 0.09819, 0.2612, 0.04923, 0.8023, 0.02472, 0.9237, 0.03516, 0.004029, 0.03786, 0.08987, 0.08853, 0.003806, 0.03321, 0.06674, 0.01917, 0.8618, 0.3909, 0.05862, 0.07284, 0.05733, 0.009192, 0.4935, 0.006812, 0.002166]): _vg.add([_i], _w, 'REPLACE')
_vg = ob_whale.vertex_groups.new(name='Spine1')
for _i, _w in zip([2, 4, 46, 47, 49, 54, 55, 56, 57, 58, 59, 60, 61, 62, 63, 68, 69, 70, 71, 75, 77, 78, 97, 99, 101, 162, 163, 164, 168, 169, 177, 178, 179, 180, 181, 182, 183, 184, 185, 186, 187, 188, 190, 197, 198, 199, 200, 206, 208, 209], [0.06726, 0.05433, 0.7776, 0.775, 0.07198, 0.7315, 0.06451, 0.541, 0.6495, 0.3194, 0.148, 0.7391, 0.08398, 0.07937, 0.5154, 0.7069, 0.06987, 0.3064, 0.636, 0.1673, 0.04916, 0.02755, 0.06733, 0.05431, 0.00977, 0.7761, 0.7742, 0.8037, 0.07244, 0.05711, 0.73, 0.06516, 0.54, 0.648, 0.3198, 0.0426, 0.146, 0.7377, 0.8113, 0.05083, 0.08448, 0.08004, 0.5144, 0.7056, 0.07053, 0.3068, 0.6345, 0.1665, 0.05344, 0.03188]): _vg.add([_i], _w, 'REPLACE')
_vg = ob_whale.vertex_groups.new(name='Spine2')
for _i, _w in zip([0, 1, 2, 3, 4, 5, 44, 45, 46, 48, 50, 53, 59, 74, 75, 93, 94, 95, 96, 97, 98, 99, 100, 102, 160, 161, 162, 165, 166, 170, 171, 176, 183, 204, 205, 206], [0.1415, 0.7607, 0.6332, 0.7207, 0.09985, 0.09479, 0.002584, 0.005794, 0.0618, 0.07784, 0.0252, 0.07363, 0.05513, 0.01134, 0.08648, 0.05591, 0.7794, 0.1413, 0.7627, 0.6322, 0.7242, 0.09968, 0.09404, 0.02011, 0.0008676, 0.005778, 0.062, 0.07652, 0.005442, 0.06909, 0.02492, 0.07272, 0.05449, 0.01136, 0.01721, 0.08629]): _vg.add([_i], _w, 'REPLACE')
_vg = ob_whale.vertex_groups.new(name='Spine3')
for _i, _w in zip([1, 3, 4, 5, 6, 7, 8, 44, 45, 48, 50, 51, 53, 72, 73, 74, 94, 96, 98, 99, 100, 102, 103, 104, 105, 106, 107, 160, 161, 165, 166, 167, 170, 171, 172, 175, 176, 201, 202, 203, 204, 205], [0.1075, 0.2004, 0.01263, 0.841, 0.1076, 0.1095, 0.1126, 0.8272, 0.8924, 0.8013, 0.898, 0.8497, 0.7977, 0.8708, 0.8847, 0.8679, 0.09334, 0.1065, 0.1982, 0.01268, 0.8431, 0.8999, 0.1061, 0.1005, 0.1068, 0.1097, 0.0882, 0.8309, 0.8923, 0.8051, 0.8932, 0.8666, 0.8111, 0.8984, 0.847, 0.8465, 0.8004, 0.8699, 0.8853, 0.8846, 0.8677, 0.8646]): _vg.add([_i], _w, 'REPLACE')
_vg = ob_whale.vertex_groups.new(name='Spine4')
for _i, _w in zip([6, 7, 8, 9, 10, 11, 12, 13, 14, 15, 16, 17, 18, 20, 21, 22, 23, 24, 25, 26, 28, 29, 30, 31, 33, 34, 36, 38, 39, 44, 45, 48, 51, 53, 72, 73, 74, 90, 91, 92, 103, 104, 105, 106, 107, 108, 109, 110, 111, 112, 113, 114, 115, 116, 117, 118, 119, 120, 121, 122, 128, 132, 133, 134, 135, 136, 143, 149, 160, 161, 165, 166, 167, 170, 172, 175, 176, 201, 202, 203, 204, 205, 221, 222, 223], [0.8812, 0.8799, 0.8816, 0.9898, 0.9858, 0.9908, 0.9315, 0.9037, 0.9266, 0.0677, 0.1454, 0.2183, 0.002056, 0.002424, 0.04172, 0.02118, 0.04609, 0.05152, 0.02543, 0.04803, 0.002692, 0.02426, 0.02393, 0.001919, 0.02355, 0.001089, 0.0563, 0.006473, 0.006067, 0.1376, 0.05152, 0.1105, 0.1268, 0.1181, 0.09347, 0.07103, 0.08489, 0.05707, 0.04967, 0.05945, 0.883, 0.8893, 0.8831, 0.8848, 0.9085, 0.9905, 0.9911, 0.9868, 0.9915, 0.9934, 0.9379, 0.9399, 0.9092, 0.9308, 0.9727, 0.05658, 0.06159, 0.1322, 0.2008, 0.8189, 0.01019, 0.009624, 0.01074, 0.01288, 0.01213, 0.03507, 0.0002462, 0.04979, 0.135, 0.05165, 0.1083, 0.05102, 0.09882, 0.1097, 0.1292, 0.1301, 0.1166, 0.09432, 0.07047, 0.07115, 0.08502, 0.08537, 0.01932, 0.01935, 0.03212]): _vg.add([_i], _w, 'REPLACE')
_vg = ob_whale.vertex_groups.new(name='Tail')
for _i, _w in zip([12, 13, 14, 15, 16, 17, 18, 19, 20, 21, 22, 23, 24, 25, 26, 27, 28, 29, 30, 31, 32, 33, 34, 35, 36, 37, 38, 39, 40, 41, 42, 43, 90, 91, 92, 113, 114, 115, 116, 117, 118, 119, 120, 121, 122, 123, 124, 125, 126, 127, 128, 129, 130, 131, 132, 133, 134, 135, 136, 137, 138, 139, 140, 141, 142, 143, 144, 145, 146, 147, 148, 149, 150, 151, 152, 153, 154, 155, 156, 157, 158, 159, 221, 222, 223], [0.06832, 0.09568, 0.07301, 0.9323, 0.8546, 0.7817, 0.974, 0.9824, 0.9738, 0.9541, 0.9644, 0.952, 0.9485, 0.9623, 0.951, 0.9804, 0.9737, 0.9629, 0.963, 0.974, 0.9802, 0.9632, 0.9745, 0.9799, 0.9437, 0.9755, 0.9718, 0.972, 0.9845, 0.9774, 0.9781, 0.9829, 0.9429, 0.9502, 0.9406, 0.06189, 0.05994, 0.09029, 0.06891, 0.004067, 0.9434, 0.9384, 0.8678, 0.7992, 0.1811, 0.9922, 0.9781, 0.9857, 0.981, 0.9773, 0.9699, 0.9989, 0.9997, 0.9983, 0.9702, 0.9696, 0.9686, 0.9689, 0.9575, 0.985, 0.9814, 0.9754, 0.9758, 0.9817, 0.9846, 0.9749, 0.9816, 0.9843, 0.9985, 0.9995, 0.9994, 0.9501, 0.9798, 0.9774, 0.9752, 0.9993, 0.9993, 0.9988, 0.9872, 0.9814, 0.9818, 0.9862, 0.9653, 0.9653, 0.9589]): _vg.add([_i], _w, 'REPLACE')
_vg = ob_whale.vertex_groups.new(name='TopFlipper.L')
for _i, _w in zip([0, 46, 54, 57, 59, 60, 68, 71, 75, 76, 77, 78, 79, 81, 82], [0.08109, 0.008313, 0.09414, 0.04238, 0.1739, 0.09601, 0.134, 0.02967, 0.1461, 0.9054, 0.907, 0.9052, 0.9171, 0.04459, 0.0678]): _vg.add([_i], _w, 'REPLACE')
_vg = ob_whale.vertex_groups.new(name='MidFlipper.L')
for _i, _w in zip([77, 80, 81, 82, 83, 85, 86], [0.01161, 0.04207, 0.4806, 0.697, 0.00752, 0.06346, 0.0532]): _vg.add([_i], _w, 'REPLACE')
_vg = ob_whale.vertex_groups.new(name='BottomFlipper.L')
for _i, _w in zip([76, 79, 80, 81, 82, 83, 84, 85, 86, 87, 88, 89], [0.04523, 0.0013, 0.9332, 0.469, 0.2319, 0.9499, 1.064, 0.9292, 0.9395, 1.028, 0.9991, 0.9976]): _vg.add([_i], _w, 'REPLACE')
_vg = ob_whale.vertex_groups.new(name='TopFlipper.R')
for _i, _w in zip([95, 97, 162, 177, 180, 182, 183, 184, 197, 200, 206, 207, 208, 209, 210, 212, 213], [0.1368, 0.002485, 0.02341, 0.1182, 0.05977, 0.03093, 0.3784, 0.1297, 0.1661, 0.05225, 0.2259, 0.8821, 0.9007, 0.9026, 0.892, 0.06263, 0.06597]): _vg.add([_i], _w, 'REPLACE')
_vg = ob_whale.vertex_groups.new(name='MidFlipper.R')
for _i, _w in zip([208, 209, 210, 211, 212, 213, 214, 216, 217], [0.0538, 0.02951, 0.02338, 0.05752, 0.7836, 0.8204, 0.006191, 0.1263, 0.09019]): _vg.add([_i], _w, 'REPLACE')
_vg = ob_whale.vertex_groups.new(name='BottomFlipper.R')
for _i, _w in zip([207, 210, 211, 212, 213, 214, 215, 216, 217, 218, 219, 220], [0.05977, 0.01253, 0.9268, 0.1492, 0.1099, 0.9566, 1.073, 0.8622, 0.9006, 1.022, 0.9886, 0.9879]): _vg.add([_i], _w, 'REPLACE')
_vg = ob_whale.vertex_groups.new(name='Head')
for _i, _w in zip([46, 47, 49, 52, 54, 55, 56, 57, 58, 60, 61, 62, 63, 64, 65, 66, 67, 68, 69, 70, 71, 162, 163, 164, 168, 169, 173, 174, 177, 178, 179, 180, 181, 184, 185, 186, 187, 188, 189, 190, 191, 192, 193, 194, 195, 196, 197, 198, 199, 200], [0.07805, 0.1019, 0.9187, 0.9884, 0.05381, 0.9296, 0.3992, 0.2398, 0.6412, 0.05406, 0.9058, 0.9125, 0.4287, 0.9836, 0.9827, 0.9911, 0.9909, 0.04811, 0.9234, 0.6568, 0.2685, 0.07859, 0.1021, 0.09237, 0.9181, 0.9356, 0.9882, 0.994, 0.05428, 0.9288, 0.3996, 0.2406, 0.6404, 0.05446, 0.06642, 0.9421, 0.9051, 0.9117, 0.994, 0.429, 0.9834, 0.9824, 0.9909, 0.9956, 0.9958, 0.9907, 0.04894, 0.9226, 0.6559, 0.2692]): _vg.add([_i], _w, 'REPLACE')
_m = ob_whale.modifiers.new('Armature', 'ARMATURE')
_m.object = ob_armature

# ---- collection membership
col_collection_1.objects.link(ob_armature)
col_collection_1.objects.link(ob_whale)

# ---- scene / render settings (as saved in the file)
scene.frame_start = 1; scene.frame_end = 65; scene.frame_set(15)
scene.render.engine = 'CYCLES'
scene.render.resolution_percentage = 50
scene.render.dither_intensity = 0.0
scene.cycles.use_denoising = False
scene.cycles.samples = 10
scene.cycles.sampling_pattern = 'TABULATED_SOBOL'
scene.cycles.light_sampling_threshold = 0.0
scene.cycles.use_adaptive_sampling = False
scene.cycles.use_light_tree = False
scene.cycles.blur_glossy = 0.0
scene.cycles.pixel_filter_type = 'GAUSSIAN'
scene.cycles.sample_clamp_indirect = 0.0
scene.view_settings.view_transform = 'Standard'
bpy.context.view_layer.update()

# ---- added for rendering (the .blend has no active camera and no usable light): camera, sun
cam_auto = bpy.data.cameras.new('AutoCamera')
cam_auto.lens = 50.0
cam_auto.sensor_width = 36.0
cam_auto.clip_end = 1000.0
ob_auto_camera = bpy.data.objects.new('AutoCamera', cam_auto)
scene.collection.objects.link(ob_auto_camera)
ob_auto_camera.location = (10.5724, -11.1259, 7.95645)
ob_auto_camera.rotation_euler = (1.09748, -7.21219e-08, 0.694738)
scene.camera = ob_auto_camera
light_auto_sun = bpy.data.lights.new('AutoSun', 'SUN')
light_auto_sun.energy = 3.0
light_auto_sun.angle = 0.0523599
ob_auto_sun = bpy.data.objects.new('AutoSun', light_auto_sun)
scene.collection.objects.link(ob_auto_sun)
ob_auto_sun.rotation_euler = (0.872665, 0.174533, 0.523599)
bpy.context.view_layer.update()
